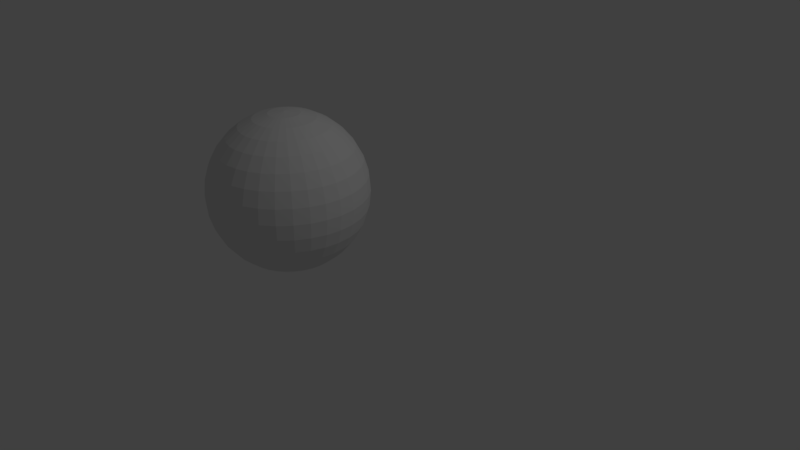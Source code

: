 # Source: sphereGreen.blend  (saved by Blender 2.78.0; exported with 4.5.12 LTS)
import bpy
from mathutils import Matrix  # noqa: F401  (used for matrix-valued properties, if any)

bpy.ops.wm.read_factory_settings(use_empty=True)
scene = bpy.context.scene
scene.name = 'Scene'

# ---- collections
col_collection_1 = bpy.data.collections.new('Collection 1'); scene.collection.children.link(col_collection_1)

# ---- world
world_world = bpy.data.worlds.new('World'); scene.world = world_world
world_world.color = (0.05088, 0.05088, 0.05088)
world_world.use_sun_shadow = False
world_world.sun_shadow_jitter_overblur = 0.0
world_world.cycles.sampling_method = 'MANUAL'

# ---- cameras
cam_camera = bpy.data.cameras.new('Camera')
cam_camera.clip_end = 100.0
cam_camera.lens = 35.0
cam_camera.sensor_width = 32.0
cam_camera.sensor_height = 18.0
cam_camera.ortho_scale = 7.314
cam_camera.dof.focus_distance = 0.0
cam_camera.dof.aperture_fstop = 128.0

# ---- lights
light_lamp = bpy.data.lights.new('Lamp', 'POINT')
light_lamp.transmission_factor = 0.0
light_lamp.cutoff_distance = 30.0
light_lamp.energy = 100.0
light_lamp.shadow_buffer_clip_start = 1.001
light_lamp.shadow_soft_size = 0.1
light_lamp.shadow_maximum_resolution = 0.006
light_lamp.use_absolute_resolution = True

# ---- meshes
me_sphere = bpy.data.meshes.new('Sphere')
me_sphere.from_pydata([(0.03806, 0.1913, 0.9808), (0.07466, 0.3753, 0.9239), (0.1084, 0.5449, 0.8315), (0.1379, 0.6935, 0.7071), (0.1622, 0.8155, 0.5556), (0.1802, 0.9061, 0.3827), (0.1913, 0.9619, 0.1951), (0.1951, 0.9808, 7.55e-08), (0.1913, 0.9619, -0.1951), (0.1802, 0.9061, -0.3827), (0.1622, 0.8155, -0.5556), (0.1379, 0.6935, -0.7071), (0.1084, 0.5449, -0.8315), (0.07466, 0.3753, -0.9239), (0.03806, 0.1913, -0.9808), (0.07466, 0.1802, 0.9808), (0.1464, 0.3536, 0.9239), (0.2126, 0.5133, 0.8315), (0.2706, 0.6533, 0.7071), (0.3182, 0.7682, 0.5556), (0.3536, 0.8536, 0.3827), (0.3753, 0.9061, 0.1951), (0.3827, 0.9239, 7.55e-08), (0.3753, 0.9061, -0.1951), (0.3536, 0.8536, -0.3827), (0.3182, 0.7682, -0.5556), (0.2706, 0.6533, -0.7071), (0.2126, 0.5133, -0.8315), (0.1464, 0.3536, -0.9239), (0.07466, 0.1802, -0.9808), (0.1084, 0.1622, 0.9808), (0.2126, 0.3182, 0.9239), (0.3087, 0.4619, 0.8315), (0.3928, 0.5879, 0.7071), (0.4619, 0.6913, 0.5556), (0.5133, 0.7682, 0.3827), (0.5449, 0.8155, 0.1951), (0.5556, 0.8315, 7.55e-08), (0.5449, 0.8155, -0.1951), (0.5133, 0.7682, -0.3827), (0.4619, 0.6913, -0.5556), (0.3928, 0.5879, -0.7071), (0.3087, 0.4619, -0.8315), (0.2126, 0.3182, -0.9239), (0.1084, 0.1622, -0.9808), (0.1379, 0.1379, 0.9808), (0.2706, 0.2706, 0.9239), (0.3928, 0.3928, 0.8315), (0.5, 0.5, 0.7071), (0.5879, 0.5879, 0.5556), (0.6533, 0.6533, 0.3827), (0.6935, 0.6935, 0.1951), (0.7071, 0.7071, 7.55e-08), (0.6935, 0.6935, -0.1951), (0.6533, 0.6533, -0.3827), (0.5879, 0.5879, -0.5556), (0.5, 0.5, -0.7071), (0.3928, 0.3928, -0.8315), (0.2706, 0.2706, -0.9239), (0.1379, 0.1379, -0.9808), (0.1622, 0.1084, 0.9808), (0.3182, 0.2126, 0.9239), (0.4619, 0.3087, 0.8315), (0.5879, 0.3928, 0.7071), (0.6913, 0.4619, 0.5556), (0.7682, 0.5133, 0.3827), (0.8155, 0.5449, 0.1951), (0.8315, 0.5556, 7.55e-08), (0.8155, 0.5449, -0.1951), (0.7682, 0.5133, -0.3827), (0.6913, 0.4619, -0.5556), (0.5879, 0.3928, -0.7071), (0.4619, 0.3087, -0.8315), (0.3182, 0.2126, -0.9239), (0.1622, 0.1084, -0.9808), (0.0, -3.258e-07, -1.0), (0.1802, 0.07466, 0.9808), (0.3536, 0.1464, 0.9239), (0.5133, 0.2126, 0.8315), (0.6533, 0.2706, 0.7071), (0.7682, 0.3182, 0.5556), (0.8536, 0.3536, 0.3827), (0.9061, 0.3753, 0.1951), (0.9239, 0.3827, 7.55e-08), (0.9061, 0.3753, -0.1951), (0.8536, 0.3536, -0.3827), (0.7682, 0.3182, -0.5556), (0.6533, 0.2706, -0.7071), (0.5133, 0.2126, -0.8315), (0.3536, 0.1464, -0.9239), (0.1802, 0.07466, -0.9808), (0.1913, 0.03806, 0.9808), (0.3753, 0.07466, 0.9239), (0.5449, 0.1084, 0.8315), (0.6935, 0.1379, 0.7071), (0.8155, 0.1622, 0.5556), (0.9061, 0.1802, 0.3827), (0.9619, 0.1913, 0.1951), (0.9808, 0.1951, 7.55e-08), (0.9619, 0.1913, -0.1951), (0.9061, 0.1802, -0.3827), (0.8155, 0.1622, -0.5556), (0.6935, 0.1379, -0.7071), (0.5449, 0.1084, -0.8315), (0.3753, 0.07466, -0.9239), (0.1913, 0.03806, -0.9808), (0.1951, -3.266e-07, 0.9808), (0.3827, -3.192e-07, 0.9239), (0.5556, -3.117e-07, 0.8315), (0.7071, -3.192e-07, 0.7071), (0.8315, -3.341e-07, 0.5556), (0.9239, -2.745e-07, 0.3827), (0.9808, -3.937e-07, 0.1951), (1.0, -3.788e-07, 7.55e-08), (0.9808, -3.937e-07, -0.1951), (0.9239, -2.298e-07, -0.3827), (0.8315, -3.341e-07, -0.5556), (0.7071, -3.192e-07, -0.7071), (0.5556, -3.415e-07, -0.8315), (0.3827, -3.043e-07, -0.9239), (0.1951, -3.08e-07, -0.9808), (0.1913, -0.03806, 0.9808), (0.3753, -0.07466, 0.9239), (0.5449, -0.1084, 0.8315), (0.6935, -0.138, 0.7071), (0.8155, -0.1622, 0.5556), (0.9061, -0.1802, 0.3827), (0.9619, -0.1913, 0.1951), (0.9808, -0.1951, 7.55e-08), (0.9619, -0.1913, -0.1951), (0.9061, -0.1802, -0.3827), (0.8155, -0.1622, -0.5556), (0.6935, -0.138, -0.7071), (0.5449, -0.1084, -0.8315), (0.3753, -0.07466, -0.9239), (0.1913, -0.03806, -0.9808), (0.1802, -0.07466, 0.9808), (0.3536, -0.1464, 0.9239), (0.5133, -0.2126, 0.8315), (0.6533, -0.2706, 0.7071), (0.7682, -0.3182, 0.5556), (0.8536, -0.3536, 0.3827), (0.9061, -0.3753, 0.1951), (0.9239, -0.3827, 7.55e-08), (0.9061, -0.3753, -0.1951), (0.8536, -0.3536, -0.3827), (0.7682, -0.3182, -0.5556), (0.6533, -0.2706, -0.7071), (0.5133, -0.2126, -0.8315), (0.3536, -0.1464, -0.9239), (0.1802, -0.07466, -0.9808), (0.1622, -0.1084, 0.9808), (0.3182, -0.2126, 0.9239), (0.4619, -0.3087, 0.8315), (0.5879, -0.3928, 0.7071), (0.6913, -0.4619, 0.5556), (0.7682, -0.5133, 0.3827), (0.8155, -0.5449, 0.1951), (0.8315, -0.5556, 7.55e-08), (0.8155, -0.5449, -0.1951), (0.7682, -0.5133, -0.3827), (0.6913, -0.4619, -0.5556), (0.5879, -0.3928, -0.7071), (0.4619, -0.3087, -0.8315), (0.3182, -0.2126, -0.9239), (0.1622, -0.1084, -0.9808), (0.1379, -0.138, 0.9808), (0.2706, -0.2706, 0.9239), (0.3928, -0.3928, 0.8315), (0.5, -0.5, 0.7071), (0.5879, -0.5879, 0.5556), (0.6533, -0.6533, 0.3827), (0.6935, -0.6935, 0.1951), (0.7071, -0.7071, 7.55e-08), (0.6935, -0.6935, -0.1951), (0.6533, -0.6533, -0.3827), (0.5879, -0.5879, -0.5556), (0.5, -0.5, -0.7071), (0.3928, -0.3928, -0.8315), (0.2706, -0.2706, -0.9239), (0.1379, -0.138, -0.9808), (0.1084, -0.1622, 0.9808), (0.2126, -0.3182, 0.9239), (0.3087, -0.4619, 0.8315), (0.3928, -0.5879, 0.7071), (0.4619, -0.6913, 0.5556), (0.5133, -0.7682, 0.3827), (0.5449, -0.8155, 0.1951), (0.5556, -0.8315, 7.55e-08), (0.5449, -0.8155, -0.1951), (0.5133, -0.7682, -0.3827), (0.4619, -0.6913, -0.5556), (0.3928, -0.5879, -0.7071), (0.3087, -0.4619, -0.8315), (0.2126, -0.3182, -0.9239), (0.1084, -0.1622, -0.9808), (0.07466, -0.1802, 0.9808), (0.1464, -0.3536, 0.9239), (0.2126, -0.5133, 0.8315), (0.2706, -0.6533, 0.7071), (0.3182, -0.7682, 0.5556), (0.3536, -0.8536, 0.3827), (0.3753, -0.9061, 0.1951), (0.3827, -0.9239, 7.55e-08), (0.3753, -0.9061, -0.1951), (0.3536, -0.8536, -0.3827), (0.3182, -0.7682, -0.5556), (0.2706, -0.6533, -0.7071), (0.2126, -0.5133, -0.8315), (0.1464, -0.3536, -0.9239), (0.07466, -0.1802, -0.9808), (0.03806, -0.1913, 0.9808), (0.07466, -0.3753, 0.9239), (0.1084, -0.5449, 0.8315), (0.1379, -0.6935, 0.7071), (0.1622, -0.8155, 0.5556), (0.1802, -0.9061, 0.3827), (0.1913, -0.9619, 0.1951), (0.1951, -0.9808, 7.55e-08), (0.1913, -0.9619, -0.1951), (0.1802, -0.9061, -0.3827), (0.1622, -0.8155, -0.5556), (0.1379, -0.6935, -0.7071), (0.1084, -0.5449, -0.8315), (0.07466, -0.3753, -0.9239), (0.03806, -0.1913, -0.9808), (-7.212e-09, -0.1951, 0.9808), (4.122e-08, -0.3827, 0.9239), (2.632e-08, -0.5556, 0.8315), (-2.584e-08, -0.7071, 0.7071), (-8.544e-08, -0.8315, 0.5556), (6.357e-08, -0.9239, 0.3827), (-8.544e-08, -0.9808, 0.1951), (-1.003e-07, -1.0, 7.55e-08), (-8.544e-08, -0.9808, -0.1951), (6.357e-08, -0.9239, -0.3827), (-8.544e-08, -0.8315, -0.5556), (-2.584e-08, -0.7071, -0.7071), (-1.094e-08, -0.5556, -0.8315), (3.964e-09, -0.3827, -0.9239), (3.964e-09, -0.1951, -0.9808), (-0.03806, -0.1913, 0.9808), (-0.07466, -0.3753, 0.9239), (-0.1084, -0.5449, 0.8315), (-0.1379, -0.6935, 0.7071), (-0.1622, -0.8155, 0.5556), (-0.1802, -0.9061, 0.3827), (-0.1913, -0.9619, 0.1951), (-0.1951, -0.9808, 7.55e-08), (-0.1913, -0.9619, -0.1951), (-0.1802, -0.9061, -0.3827), (-0.1622, -0.8155, -0.5556), (-0.1379, -0.6935, -0.7071), (-0.1084, -0.5449, -0.8315), (-0.07466, -0.3753, -0.9239), (-0.03806, -0.1913, -0.9808), (-0.07466, -0.1802, 0.9808), (-0.1464, -0.3536, 0.9239), (-0.2126, -0.5133, 0.8315), (-0.2706, -0.6533, 0.7071), (-0.3182, -0.7682, 0.5556), (-0.3536, -0.8536, 0.3827), (-0.3753, -0.9061, 0.1951), (-0.3827, -0.9239, 7.55e-08), (-0.3753, -0.9061, -0.1951), (-0.3536, -0.8536, -0.3827), (-0.3182, -0.7682, -0.5556), (-0.2706, -0.6533, -0.7071), (-0.2126, -0.5133, -0.8315), (-0.1464, -0.3536, -0.9239), (-0.07466, -0.1802, -0.9808), (-1.81e-07, -5.968e-07, 1.0), (-0.1084, -0.1622, 0.9808), (-0.2126, -0.3182, 0.9239), (-0.3087, -0.4619, 0.8315), (-0.3928, -0.5879, 0.7071), (-0.4619, -0.6913, 0.5556), (-0.5133, -0.7682, 0.3827), (-0.5449, -0.8155, 0.1951), (-0.5556, -0.8315, 7.55e-08), (-0.5449, -0.8155, -0.1951), (-0.5133, -0.7682, -0.3827), (-0.4619, -0.6913, -0.5556), (-0.3928, -0.5879, -0.7071), (-0.3087, -0.4619, -0.8315), (-0.2126, -0.3182, -0.9239), (-0.1084, -0.1622, -0.9808), (-0.1379, -0.138, 0.9808), (-0.2706, -0.2706, 0.9239), (-0.3928, -0.3928, 0.8315), (-0.5, -0.5, 0.7071), (-0.5879, -0.5879, 0.5556), (-0.6533, -0.6533, 0.3827), (-0.6935, -0.6935, 0.1951), (-0.7071, -0.7071, 7.55e-08), (-0.6935, -0.6935, -0.1951), (-0.6533, -0.6533, -0.3827), (-0.5879, -0.5879, -0.5556), (-0.5, -0.5, -0.7071), (-0.3928, -0.3928, -0.8315), (-0.2706, -0.2706, -0.9239), (-0.1379, -0.1379, -0.9808), (-0.1622, -0.1084, 0.9808), (-0.3182, -0.2126, 0.9239), (-0.4619, -0.3087, 0.8315), (-0.5879, -0.3928, 0.7071), (-0.6913, -0.4619, 0.5556), (-0.7682, -0.5133, 0.3827), (-0.8155, -0.5449, 0.1951), (-0.8315, -0.5556, 7.55e-08), (-0.8155, -0.5449, -0.1951), (-0.7682, -0.5133, -0.3827), (-0.6913, -0.4619, -0.5556), (-0.5879, -0.3928, -0.7071), (-0.4619, -0.3087, -0.8315), (-0.3182, -0.2126, -0.9239), (-0.1622, -0.1084, -0.9808), (-0.1802, -0.07466, 0.9808), (-0.3536, -0.1464, 0.9239), (-0.5133, -0.2126, 0.8315), (-0.6533, -0.2706, 0.7071), (-0.7682, -0.3182, 0.5556), (-0.8536, -0.3536, 0.3827), (-0.9061, -0.3753, 0.1951), (-0.9239, -0.3827, 7.55e-08), (-0.9061, -0.3753, -0.1951), (-0.8536, -0.3536, -0.3827), (-0.7682, -0.3182, -0.5556), (-0.6533, -0.2706, -0.7071), (-0.5133, -0.2126, -0.8315), (-0.3536, -0.1464, -0.9239), (-0.1802, -0.07466, -0.9808), (-0.1913, -0.03806, 0.9808), (-0.3753, -0.07466, 0.9239), (-0.5449, -0.1084, 0.8315), (-0.6935, -0.1379, 0.7071), (-0.8155, -0.1622, 0.5556), (-0.9061, -0.1802, 0.3827), (-0.9619, -0.1913, 0.1951), (-0.9808, -0.1951, 7.55e-08), (-0.9619, -0.1913, -0.1951), (-0.9061, -0.1802, -0.3827), (-0.8155, -0.1622, -0.5556), (-0.6935, -0.1379, -0.7071), (-0.5449, -0.1084, -0.8315), (-0.3753, -0.07466, -0.9239), (-0.1913, -0.03806, -0.9808), (-0.1951, -3.117e-07, 0.9808), (-0.3827, -2.819e-07, 0.9239), (-0.5556, -2.819e-07, 0.8315), (-0.7071, -1.851e-07, 0.7071), (-0.8315, -1.404e-07, 0.5556), (-0.9239, -3.192e-07, 0.3827), (-0.9808, -9.567e-08, 0.1951), (-1.0, -1.404e-07, 7.55e-08), (-0.9808, -9.567e-08, -0.1951), (-0.9239, -3.192e-07, -0.3827), (-0.8315, -1.404e-07, -0.5556), (-0.7071, -1.851e-07, -0.7071), (-0.5556, -2.596e-07, -0.8315), (-0.3827, -2.521e-07, -0.9239), (-0.1951, -3.155e-07, -0.9808), (-0.1913, 0.03806, 0.9808), (-0.3753, 0.07466, 0.9239), (-0.5449, 0.1084, 0.8315), (-0.6935, 0.1379, 0.7071), (-0.8155, 0.1622, 0.5556), (-0.9061, 0.1802, 0.3827), (-0.9619, 0.1913, 0.1951), (-0.9808, 0.1951, 7.55e-08), (-0.9619, 0.1913, -0.1951), (-0.9061, 0.1802, -0.3827), (-0.8155, 0.1622, -0.5556), (-0.6935, 0.1379, -0.7071), (-0.5449, 0.1084, -0.8315), (-0.3753, 0.07466, -0.9239), (-0.1913, 0.03806, -0.9808), (-0.1802, 0.07466, 0.9808), (-0.3536, 0.1464, 0.9239), (-0.5133, 0.2126, 0.8315), (-0.6533, 0.2706, 0.7071), (-0.7682, 0.3182, 0.5556), (-0.8536, 0.3536, 0.3827), (-0.9061, 0.3753, 0.1951), (-0.9239, 0.3827, 7.55e-08), (-0.9061, 0.3753, -0.1951), (-0.8536, 0.3536, -0.3827), (-0.7682, 0.3182, -0.5556), (-0.6533, 0.2706, -0.7071), (-0.5133, 0.2126, -0.8315), (-0.3536, 0.1464, -0.9239), (-0.1802, 0.07466, -0.9808), (-0.1622, 0.1084, 0.9808), (-0.3182, 0.2126, 0.9239), (-0.4619, 0.3087, 0.8315), (-0.5879, 0.3928, 0.7071), (-0.6913, 0.4619, 0.5556), (-0.7682, 0.5133, 0.3827), (-0.8155, 0.5449, 0.1951), (-0.8315, 0.5556, 7.55e-08), (-0.8155, 0.5449, -0.1951), (-0.7682, 0.5133, -0.3827), (-0.6913, 0.4619, -0.5556), (-0.5879, 0.3928, -0.7071), (-0.4619, 0.3087, -0.8315), (-0.3182, 0.2126, -0.9239), (-0.1622, 0.1084, -0.9808), (-0.1379, 0.1379, 0.9808), (-0.2706, 0.2706, 0.9239), (-0.3928, 0.3928, 0.8315), (-0.5, 0.5, 0.7071), (-0.5879, 0.5879, 0.5556), (-0.6533, 0.6533, 0.3827), (-0.6935, 0.6935, 0.1951), (-0.7071, 0.7071, 7.55e-08), (-0.6935, 0.6935, -0.1951), (-0.6533, 0.6533, -0.3827), (-0.5879, 0.5879, -0.5556), (-0.5, 0.5, -0.7071), (-0.3928, 0.3928, -0.8315), (-0.2706, 0.2706, -0.9239), (-0.1379, 0.1379, -0.9808), (-0.1084, 0.1622, 0.9808), (-0.2126, 0.3182, 0.9239), (-0.3087, 0.4619, 0.8315), (-0.3928, 0.5879, 0.7071), (-0.4619, 0.6913, 0.5556), (-0.5133, 0.7682, 0.3827), (-0.5449, 0.8155, 0.1951), (-0.5556, 0.8315, 7.55e-08), (-0.5449, 0.8155, -0.1951), (-0.5133, 0.7682, -0.3827), (-0.4619, 0.6913, -0.5556), (-0.3928, 0.5879, -0.7071), (-0.3087, 0.4619, -0.8315), (-0.2126, 0.3182, -0.9239), (-0.1084, 0.1622, -0.9808), (-0.07466, 0.1802, 0.9808), (-0.1464, 0.3536, 0.9239), (-0.2126, 0.5133, 0.8315), (-0.2706, 0.6533, 0.7071), (-0.3182, 0.7682, 0.5556), (-0.3536, 0.8536, 0.3827), (-0.3753, 0.9061, 0.1951), (-0.3827, 0.9239, 7.55e-08), (-0.3753, 0.9061, -0.1951), (-0.3536, 0.8536, -0.3827), (-0.3182, 0.7682, -0.5556), (-0.2706, 0.6533, -0.7071), (-0.2126, 0.5133, -0.8315), (-0.1464, 0.3536, -0.9239), (-0.07466, 0.1802, -0.9808), (-0.03806, 0.1913, 0.9808), (-0.07466, 0.3753, 0.9239), (-0.1084, 0.5449, 0.8315), (-0.1379, 0.6935, 0.7071), (-0.1622, 0.8155, 0.5556), (-0.1802, 0.9061, 0.3827), (-0.1913, 0.9619, 0.1951), (-0.1951, 0.9808, 7.55e-08), (-0.1913, 0.9619, -0.1951), (-0.1802, 0.9061, -0.3827), (-0.1622, 0.8155, -0.5556), (-0.1379, 0.6935, -0.7071), (-0.1084, 0.5449, -0.8315), (-0.07466, 0.3753, -0.9239), (-0.03806, 0.1913, -0.9808), (3.749e-08, 0.1951, 0.9808), (7.847e-08, 0.3827, 0.9239), (1.083e-07, 0.5556, 0.8315), (1.53e-07, 0.7071, 0.7071), (2.722e-07, 0.8315, 0.5556), (6.357e-08, 0.9239, 0.3827), (2.573e-07, 0.9808, 0.1951), (2.722e-07, 1.0, 7.55e-08), (2.573e-07, 0.9808, -0.1951), (6.357e-08, 0.9239, -0.3827), (2.722e-07, 0.8315, -0.5556), (1.53e-07, 0.7071, -0.7071), (1.232e-07, 0.5556, -0.8315), (7.847e-08, 0.3827, -0.9239), (1.514e-08, 0.1951, -0.9808)], [], [(471, 470, 3, 4), (479, 478, 11, 12), (472, 471, 4, 5), (480, 479, 12, 13), (473, 472, 5, 6), (481, 480, 13, 14), (474, 473, 6, 7), (467, 271, 0), (75, 481, 14), (475, 474, 7, 8), (468, 467, 0, 1), (476, 475, 8, 9), (469, 468, 1, 2), (477, 476, 9, 10), (470, 469, 2, 3), (478, 477, 10, 11), (10, 9, 24, 25), (3, 2, 17, 18), (11, 10, 25, 26), (4, 3, 18, 19), (12, 11, 26, 27), (5, 4, 19, 20), (13, 12, 27, 28), (6, 5, 20, 21), (14, 13, 28, 29), (7, 6, 21, 22), (0, 271, 15), (75, 14, 29), (8, 7, 22, 23), (1, 0, 15, 16), (9, 8, 23, 24), (2, 1, 16, 17), (29, 28, 43, 44), (22, 21, 36, 37), (15, 271, 30), (75, 29, 44), (23, 22, 37, 38), (16, 15, 30, 31), (24, 23, 38, 39), (17, 16, 31, 32), (25, 24, 39, 40), (18, 17, 32, 33), (26, 25, 40, 41), (19, 18, 33, 34), (27, 26, 41, 42), (20, 19, 34, 35), (28, 27, 42, 43), (21, 20, 35, 36), (41, 40, 55, 56), (34, 33, 48, 49), (42, 41, 56, 57), (35, 34, 49, 50), (43, 42, 57, 58), (36, 35, 50, 51), (44, 43, 58, 59), (37, 36, 51, 52), (30, 271, 45), (75, 44, 59), (38, 37, 52, 53), (31, 30, 45, 46), (39, 38, 53, 54), (32, 31, 46, 47), (40, 39, 54, 55), (33, 32, 47, 48), (45, 271, 60), (75, 59, 74), (53, 52, 67, 68), (46, 45, 60, 61), (54, 53, 68, 69), (47, 46, 61, 62), (55, 54, 69, 70), (48, 47, 62, 63), (56, 55, 70, 71), (49, 48, 63, 64), (57, 56, 71, 72), (50, 49, 64, 65), (58, 57, 72, 73), (51, 50, 65, 66), (59, 58, 73, 74), (52, 51, 66, 67), (64, 63, 79, 80), (72, 71, 87, 88), (65, 64, 80, 81), (73, 72, 88, 89), (66, 65, 81, 82), (74, 73, 89, 90), (67, 66, 82, 83), (60, 271, 76), (75, 74, 90), (68, 67, 83, 84), (61, 60, 76, 77), (69, 68, 84, 85), (62, 61, 77, 78), (70, 69, 85, 86), (63, 62, 78, 79), (71, 70, 86, 87), (84, 83, 98, 99), (77, 76, 91, 92), (85, 84, 99, 100), (78, 77, 92, 93), (86, 85, 100, 101), (79, 78, 93, 94), (87, 86, 101, 102), (80, 79, 94, 95), (88, 87, 102, 103), (81, 80, 95, 96), (89, 88, 103, 104), (82, 81, 96, 97), (90, 89, 104, 105), (83, 82, 97, 98), (76, 271, 91), (75, 90, 105), (103, 102, 117, 118), (96, 95, 110, 111), (104, 103, 118, 119), (97, 96, 111, 112), (105, 104, 119, 120), (98, 97, 112, 113), (91, 271, 106), (75, 105, 120), (99, 98, 113, 114), (92, 91, 106, 107), (100, 99, 114, 115), (93, 92, 107, 108), (101, 100, 115, 116), (94, 93, 108, 109), (102, 101, 116, 117), (95, 94, 109, 110), (107, 106, 121, 122), (115, 114, 129, 130), (108, 107, 122, 123), (116, 115, 130, 131), (109, 108, 123, 124), (117, 116, 131, 132), (110, 109, 124, 125), (118, 117, 132, 133), (111, 110, 125, 126), (119, 118, 133, 134), (112, 111, 126, 127), (120, 119, 134, 135), (113, 112, 127, 128), (106, 271, 121), (75, 120, 135), (114, 113, 128, 129), (126, 125, 140, 141), (134, 133, 148, 149), (127, 126, 141, 142), (135, 134, 149, 150), (128, 127, 142, 143), (121, 271, 136), (75, 135, 150), (129, 128, 143, 144), (122, 121, 136, 137), (130, 129, 144, 145), (123, 122, 137, 138), (131, 130, 145, 146), (124, 123, 138, 139), (132, 131, 146, 147), (125, 124, 139, 140), (133, 132, 147, 148), (145, 144, 159, 160), (138, 137, 152, 153), (146, 145, 160, 161), (139, 138, 153, 154), (147, 146, 161, 162), (140, 139, 154, 155), (148, 147, 162, 163), (141, 140, 155, 156), (149, 148, 163, 164), (142, 141, 156, 157), (150, 149, 164, 165), (143, 142, 157, 158), (136, 271, 151), (75, 150, 165), (144, 143, 158, 159), (137, 136, 151, 152), (164, 163, 178, 179), (157, 156, 171, 172), (165, 164, 179, 180), (158, 157, 172, 173), (151, 271, 166), (75, 165, 180), (159, 158, 173, 174), (152, 151, 166, 167), (160, 159, 174, 175), (153, 152, 167, 168), (161, 160, 175, 176), (154, 153, 168, 169), (162, 161, 176, 177), (155, 154, 169, 170), (163, 162, 177, 178), (156, 155, 170, 171), (176, 175, 190, 191), (169, 168, 183, 184), (177, 176, 191, 192), (170, 169, 184, 185), (178, 177, 192, 193), (171, 170, 185, 186), (179, 178, 193, 194), (172, 171, 186, 187), (180, 179, 194, 195), (173, 172, 187, 188), (166, 271, 181), (75, 180, 195), (174, 173, 188, 189), (167, 166, 181, 182), (175, 174, 189, 190), (168, 167, 182, 183), (195, 194, 209, 210), (188, 187, 202, 203), (181, 271, 196), (75, 195, 210), (189, 188, 203, 204), (182, 181, 196, 197), (190, 189, 204, 205), (183, 182, 197, 198), (191, 190, 205, 206), (184, 183, 198, 199), (192, 191, 206, 207), (185, 184, 199, 200), (193, 192, 207, 208), (186, 185, 200, 201), (194, 193, 208, 209), (187, 186, 201, 202), (199, 198, 213, 214), (207, 206, 221, 222), (200, 199, 214, 215), (208, 207, 222, 223), (201, 200, 215, 216), (209, 208, 223, 224), (202, 201, 216, 217), (210, 209, 224, 225), (203, 202, 217, 218), (196, 271, 211), (75, 210, 225), (204, 203, 218, 219), (197, 196, 211, 212), (205, 204, 219, 220), (198, 197, 212, 213), (206, 205, 220, 221), (218, 217, 232, 233), (211, 271, 226), (75, 225, 240), (219, 218, 233, 234), (212, 211, 226, 227), (220, 219, 234, 235), (213, 212, 227, 228), (221, 220, 235, 236), (214, 213, 228, 229), (222, 221, 236, 237), (215, 214, 229, 230), (223, 222, 237, 238), (216, 215, 230, 231), (224, 223, 238, 239), (217, 216, 231, 232), (225, 224, 239, 240), (237, 236, 251, 252), (230, 229, 244, 245), (238, 237, 252, 253), (231, 230, 245, 246), (239, 238, 253, 254), (232, 231, 246, 247), (240, 239, 254, 255), (233, 232, 247, 248), (226, 271, 241), (75, 240, 255), (234, 233, 248, 249), (227, 226, 241, 242), (235, 234, 249, 250), (228, 227, 242, 243), (236, 235, 250, 251), (229, 228, 243, 244), (241, 271, 256), (75, 255, 270), (249, 248, 263, 264), (242, 241, 256, 257), (250, 249, 264, 265), (243, 242, 257, 258), (251, 250, 265, 266), (244, 243, 258, 259), (252, 251, 266, 267), (245, 244, 259, 260), (253, 252, 267, 268), (246, 245, 260, 261), (254, 253, 268, 269), (247, 246, 261, 262), (255, 254, 269, 270), (248, 247, 262, 263), (260, 259, 275, 276), (268, 267, 283, 284), (261, 260, 276, 277), (269, 268, 284, 285), (262, 261, 277, 278), (270, 269, 285, 286), (263, 262, 278, 279), (256, 271, 272), (75, 270, 286), (264, 263, 279, 280), (257, 256, 272, 273), (265, 264, 280, 281), (258, 257, 273, 274), (266, 265, 281, 282), (259, 258, 274, 275), (267, 266, 282, 283), (280, 279, 294, 295), (273, 272, 287, 288), (281, 280, 295, 296), (274, 273, 288, 289), (282, 281, 296, 297), (275, 274, 289, 290), (283, 282, 297, 298), (276, 275, 290, 291), (284, 283, 298, 299), (277, 276, 291, 292), (285, 284, 299, 300), (278, 277, 292, 293), (286, 285, 300, 301), (279, 278, 293, 294), (272, 271, 287), (75, 286, 301), (299, 298, 313, 314), (292, 291, 306, 307), (300, 299, 314, 315), (293, 292, 307, 308), (301, 300, 315, 316), (294, 293, 308, 309), (287, 271, 302), (75, 301, 316), (295, 294, 309, 310), (288, 287, 302, 303), (296, 295, 310, 311), (289, 288, 303, 304), (297, 296, 311, 312), (290, 289, 304, 305), (298, 297, 312, 313), (291, 290, 305, 306), (311, 310, 325, 326), (304, 303, 318, 319), (312, 311, 326, 327), (305, 304, 319, 320), (313, 312, 327, 328), (306, 305, 320, 321), (314, 313, 328, 329), (307, 306, 321, 322), (315, 314, 329, 330), (308, 307, 322, 323), (316, 315, 330, 331), (309, 308, 323, 324), (302, 271, 317), (75, 316, 331), (310, 309, 324, 325), (303, 302, 317, 318), (330, 329, 344, 345), (323, 322, 337, 338), (331, 330, 345, 346), (324, 323, 338, 339), (317, 271, 332), (75, 331, 346), (325, 324, 339, 340), (318, 317, 332, 333), (326, 325, 340, 341), (319, 318, 333, 334), (327, 326, 341, 342), (320, 319, 334, 335), (328, 327, 342, 343), (321, 320, 335, 336), (329, 328, 343, 344), (322, 321, 336, 337), (334, 333, 348, 349), (342, 341, 356, 357), (335, 334, 349, 350), (343, 342, 357, 358), (336, 335, 350, 351), (344, 343, 358, 359), (337, 336, 351, 352), (345, 344, 359, 360), (338, 337, 352, 353), (346, 345, 360, 361), (339, 338, 353, 354), (332, 271, 347), (75, 346, 361), (340, 339, 354, 355), (333, 332, 347, 348), (341, 340, 355, 356), (353, 352, 367, 368), (361, 360, 375, 376), (354, 353, 368, 369), (347, 271, 362), (75, 361, 376), (355, 354, 369, 370), (348, 347, 362, 363), (356, 355, 370, 371), (349, 348, 363, 364), (357, 356, 371, 372), (350, 349, 364, 365), (358, 357, 372, 373), (351, 350, 365, 366), (359, 358, 373, 374), (352, 351, 366, 367), (360, 359, 374, 375), (372, 371, 386, 387), (365, 364, 379, 380), (373, 372, 387, 388), (366, 365, 380, 381), (374, 373, 388, 389), (367, 366, 381, 382), (375, 374, 389, 390), (368, 367, 382, 383), (376, 375, 390, 391), (369, 368, 383, 384), (362, 271, 377), (75, 376, 391), (370, 369, 384, 385), (363, 362, 377, 378), (371, 370, 385, 386), (364, 363, 378, 379), (391, 390, 405, 406), (384, 383, 398, 399), (377, 271, 392), (75, 391, 406), (385, 384, 399, 400), (378, 377, 392, 393), (386, 385, 400, 401), (379, 378, 393, 394), (387, 386, 401, 402), (380, 379, 394, 395), (388, 387, 402, 403), (381, 380, 395, 396), (389, 388, 403, 404), (382, 381, 396, 397), (390, 389, 404, 405), (383, 382, 397, 398), (395, 394, 409, 410), (403, 402, 417, 418), (396, 395, 410, 411), (404, 403, 418, 419), (397, 396, 411, 412), (405, 404, 419, 420), (398, 397, 412, 413), (406, 405, 420, 421), (399, 398, 413, 414), (392, 271, 407), (75, 406, 421), (400, 399, 414, 415), (393, 392, 407, 408), (401, 400, 415, 416), (394, 393, 408, 409), (402, 401, 416, 417), (414, 413, 428, 429), (407, 271, 422), (75, 421, 436), (415, 414, 429, 430), (408, 407, 422, 423), (416, 415, 430, 431), (409, 408, 423, 424), (417, 416, 431, 432), (410, 409, 424, 425), (418, 417, 432, 433), (411, 410, 425, 426), (419, 418, 433, 434), (412, 411, 426, 427), (420, 419, 434, 435), (413, 412, 427, 428), (421, 420, 435, 436), (433, 432, 447, 448), (426, 425, 440, 441), (434, 433, 448, 449), (427, 426, 441, 442), (435, 434, 449, 450), (428, 427, 442, 443), (436, 435, 450, 451), (429, 428, 443, 444), (422, 271, 437), (75, 436, 451), (430, 429, 444, 445), (423, 422, 437, 438), (431, 430, 445, 446), (424, 423, 438, 439), (432, 431, 446, 447), (425, 424, 439, 440), (75, 451, 466), (445, 444, 459, 460), (438, 437, 452, 453), (446, 445, 460, 461), (439, 438, 453, 454), (447, 446, 461, 462), (440, 439, 454, 455), (448, 447, 462, 463), (441, 440, 455, 456), (449, 448, 463, 464), (442, 441, 456, 457), (450, 449, 464, 465), (443, 442, 457, 458), (451, 450, 465, 466), (444, 443, 458, 459), (437, 271, 452), (464, 463, 478, 479), (457, 456, 471, 472), (465, 464, 479, 480), (458, 457, 472, 473), (466, 465, 480, 481), (459, 458, 473, 474), (452, 271, 467), (75, 466, 481), (460, 459, 474, 475), (453, 452, 467, 468), (461, 460, 475, 476), (454, 453, 468, 469), (462, 461, 476, 477), (455, 454, 469, 470), (463, 462, 477, 478), (456, 455, 470, 471)])
_uv = me_sphere.uv_layers.new(name='UVMap')
_uv.uv.foreach_set('vector', [0.1279, 0.1201, 0.8838, 0.1201, 0.8838, 0.876, 0.1279, 0.876, 0.1279, 0.1201, 0.8838, 0.1201, 0.8838, 0.876, 0.1279, 0.876, 0.1279, 0.1201, 0.8838, 0.1201, 0.8838, 0.876, 0.1279, 0.876, 0.1279, 0.1201, 0.8838, 0.1201, 0.8838, 0.876, 0.1279, 0.876, 0.1279, 0.1201, 0.8838, 0.1201, 0.8838, 0.876, 0.1279, 0.876, 0.1279, 0.1201, 0.8838, 0.1201, 0.8838, 0.876, 0.1279, 0.876, 0.1279, 0.1201, 0.8838, 0.1201, 0.8838, 0.876, 0.1279, 0.876, 0.1279, 0.1201, 0.8838, 0.1201, 0.8838, 0.876, 0.1279, 0.1201, 0.8838, 0.1201, 0.8838, 0.876, 0.1279, 0.1201, 0.8838, 0.1201, 0.8838, 0.876, 0.1279, 0.876, 0.1279, 0.1201, 0.8838, 0.1201, 0.8838, 0.876, 0.1279, 0.876, 0.1279, 0.1201, 0.8838, 0.1201, 0.8838, 0.876, 0.1279, 0.876, 0.1279, 0.1201, 0.8838, 0.1201, 0.8838, 0.876, 0.1279, 0.876, 0.1279, 0.1201, 0.8838, 0.1201, 0.8838, 0.876, 0.1279, 0.876, 0.1279, 0.1201, 0.8838, 0.1201, 0.8838, 0.876, 0.1279, 0.876, 0.1279, 0.1201, 0.8838, 0.1201, 0.8838, 0.876, 0.1279, 0.876, 0.1279, 0.1201, 0.8838, 0.1201, 0.8838, 0.876, 0.1279, 0.876, 0.1279, 0.1201, 0.8838, 0.1201, 0.8838, 0.876, 0.1279, 0.876, 0.1279, 0.1201, 0.8838, 0.1201, 0.8838, 0.876, 0.1279, 0.876, 0.1279, 0.1201, 0.8838, 0.1201, 0.8838, 0.876, 0.1279, 0.876, 0.1279, 0.1201, 0.8838, 0.1201, 0.8838, 0.876, 0.1279, 0.876, 0.1279, 0.1201, 0.8838, 0.1201, 0.8838, 0.876, 0.1279, 0.876, 0.1279, 0.1201, 0.8838, 0.1201, 0.8838, 0.876, 0.1279, 0.876, 0.1279, 0.1201, 0.8838, 0.1201, 0.8838, 0.876, 0.1279, 0.876, 0.1279, 0.1201, 0.8838, 0.1201, 0.8838, 0.876, 0.1279, 0.876, 0.1279, 0.1201, 0.8838, 0.1201, 0.8838, 0.876, 0.1279, 0.876, 0.1279, 0.1201, 0.8838, 0.1201, 0.8838, 0.876, 0.1279, 0.1201, 0.8838, 0.1201, 0.8838, 0.876, 0.1279, 0.1201, 0.8838, 0.1201, 0.8838, 0.876, 0.1279, 0.876, 0.1279, 0.1201, 0.8838, 0.1201, 0.8838, 0.876, 0.1279, 0.876, 0.1279, 0.1201, 0.8838, 0.1201, 0.8838, 0.876, 0.1279, 0.876, 0.1279, 0.1201, 0.8838, 0.1201, 0.8838, 0.876, 0.1279, 0.876, 0.1279, 0.1201, 0.8838, 0.1201, 0.8838, 0.876, 0.1279, 0.876, 0.1279, 0.1201, 0.8838, 0.1201, 0.8838, 0.876, 0.1279, 0.876, 0.1279, 0.1201, 0.8838, 0.1201, 0.8838, 0.876, 0.1279, 0.1201, 0.8838, 0.1201, 0.8838, 0.876, 0.1279, 0.1201, 0.8838, 0.1201, 0.8838, 0.876, 0.1279, 0.876, 0.1279, 0.1201, 0.8838, 0.1201, 0.8838, 0.876, 0.1279, 0.876, 0.1279, 0.1201, 0.8838, 0.1201, 0.8838, 0.876, 0.1279, 0.876, 0.1279, 0.1201, 0.8838, 0.1201, 0.8838, 0.876, 0.1279, 0.876, 0.1279, 0.1201, 0.8838, 0.1201, 0.8838, 0.876, 0.1279, 0.876, 0.1279, 0.1201, 0.8838, 0.1201, 0.8838, 0.876, 0.1279, 0.876, 0.1279, 0.1201, 0.8838, 0.1201, 0.8838, 0.876, 0.1279, 0.876, 0.1279, 0.1201, 0.8838, 0.1201, 0.8838, 0.876, 0.1279, 0.876, 0.1279, 0.1201, 0.8838, 0.1201, 0.8838, 0.876, 0.1279, 0.876, 0.1279, 0.1201, 0.8838, 0.1201, 0.8838, 0.876, 0.1279, 0.876, 0.1279, 0.1201, 0.8838, 0.1201, 0.8838, 0.876, 0.1279, 0.876, 0.1279, 0.1201, 0.8838, 0.1201, 0.8838, 0.876, 0.1279, 0.876, 0.1279, 0.1201, 0.8838, 0.1201, 0.8838, 0.876, 0.1279, 0.876, 0.1279, 0.1201, 0.8838, 0.1201, 0.8838, 0.876, 0.1279, 0.876, 0.1279, 0.1201, 0.8838, 0.1201, 0.8838, 0.876, 0.1279, 0.876, 0.1279, 0.1201, 0.8838, 0.1201, 0.8838, 0.876, 0.1279, 0.876, 0.1279, 0.1201, 0.8838, 0.1201, 0.8838, 0.876, 0.1279, 0.876, 0.1279, 0.1201, 0.8838, 0.1201, 0.8838, 0.876, 0.1279, 0.876, 0.1279, 0.1201, 0.8838, 0.1201, 0.8838, 0.876, 0.1279, 0.876, 0.1279, 0.1201, 0.8838, 0.1201, 0.8838, 0.876, 0.1279, 0.876, 0.1279, 0.1201, 0.8838, 0.1201, 0.8838, 0.876, 0.1279, 0.1201, 0.8838, 0.1201, 0.8838, 0.876, 0.1279, 0.1201, 0.8838, 0.1201, 0.8838, 0.876, 0.1279, 0.876, 0.1279, 0.1201, 0.8838, 0.1201, 0.8838, 0.876, 0.1279, 0.876, 0.1279, 0.1201, 0.8838, 0.1201, 0.8838, 0.876, 0.1279, 0.876, 0.1279, 0.1201, 0.8838, 0.1201, 0.8838, 0.876, 0.1279, 0.876, 0.1279, 0.1201, 0.8838, 0.1201, 0.8838, 0.876, 0.1279, 0.876, 0.1279, 0.1201, 0.8838, 0.1201, 0.8838, 0.876, 0.1279, 0.876, 0.1279, 0.1201, 0.8838, 0.1201, 0.8838, 0.876, 0.1279, 0.1201, 0.8838, 0.1201, 0.8838, 0.876, 0.1279, 0.1201, 0.8838, 0.1201, 0.8838, 0.876, 0.1279, 0.876, 0.1279, 0.1201, 0.8838, 0.1201, 0.8838, 0.876, 0.1279, 0.876, 0.1279, 0.1201, 0.8838, 0.1201, 0.8838, 0.876, 0.1279, 0.876, 0.1279, 0.1201, 0.8838, 0.1201, 0.8838, 0.876, 0.1279, 0.876, 0.1279, 0.1201, 0.8838, 0.1201, 0.8838, 0.876, 0.1279, 0.876, 0.1279, 0.1201, 0.8838, 0.1201, 0.8838, 0.876, 0.1279, 0.876, 0.1279, 0.1201, 0.8838, 0.1201, 0.8838, 0.876, 0.1279, 0.876, 0.1279, 0.1201, 0.8838, 0.1201, 0.8838, 0.876, 0.1279, 0.876, 0.1279, 0.1201, 0.8838, 0.1201, 0.8838, 0.876, 0.1279, 0.876, 0.1279, 0.1201, 0.8838, 0.1201, 0.8838, 0.876, 0.1279, 0.876, 0.1279, 0.1201, 0.8838, 0.1201, 0.8838, 0.876, 0.1279, 0.876, 0.1279, 0.1201, 0.8838, 0.1201, 0.8838, 0.876, 0.1279, 0.876, 0.1279, 0.1201, 0.8838, 0.1201, 0.8838, 0.876, 0.1279, 0.876, 0.1279, 0.1201, 0.8838, 0.1201, 0.8838, 0.876, 0.1279, 0.876, 0.1279, 0.1201, 0.8838, 0.1201, 0.8838, 0.876, 0.1279, 0.876, 0.1279, 0.1201, 0.8838, 0.1201, 0.8838, 0.876, 0.1279, 0.876, 0.1279, 0.1201, 0.8838, 0.1201, 0.8838, 0.876, 0.1279, 0.876, 0.1279, 0.1201, 0.8838, 0.1201, 0.8838, 0.876, 0.1279, 0.876, 0.1279, 0.1201, 0.8838, 0.1201, 0.8838, 0.876, 0.1279, 0.876, 0.1279, 0.1201, 0.8838, 0.1201, 0.8838, 0.876, 0.1279, 0.876, 0.1279, 0.1201, 0.8838, 0.1201, 0.8838, 0.876, 0.1279, 0.876, 0.1279, 0.1201, 0.8838, 0.1201, 0.8838, 0.876, 0.1279, 0.1201, 0.8838, 0.1201, 0.8838, 0.876, 0.1279, 0.1201, 0.8838, 0.1201, 0.8838, 0.876, 0.1279, 0.876, 0.1279, 0.1201, 0.8838, 0.1201, 0.8838, 0.876, 0.1279, 0.876, 0.1279, 0.1201, 0.8838, 0.1201, 0.8838, 0.876, 0.1279, 0.876, 0.1279, 0.1201, 0.8838, 0.1201, 0.8838, 0.876, 0.1279, 0.876, 0.1279, 0.1201, 0.8838, 0.1201, 0.8838, 0.876, 0.1279, 0.876, 0.1279, 0.1201, 0.8838, 0.1201, 0.8838, 0.876, 0.1279, 0.876, 0.1279, 0.1201, 0.8838, 0.1201, 0.8838, 0.876, 0.1279, 0.876, 0.1279, 0.1201, 0.8838, 0.1201, 0.8838, 0.876, 0.1279, 0.876, 0.1279, 0.1201, 0.8838, 0.1201, 0.8838, 0.876, 0.1279, 0.876, 0.1279, 0.1201, 0.8838, 0.1201, 0.8838, 0.876, 0.1279, 0.876, 0.1279, 0.1201, 0.8838, 0.1201, 0.8838, 0.876, 0.1279, 0.876, 0.1279, 0.1201, 0.8838, 0.1201, 0.8838, 0.876, 0.1279, 0.876, 0.1279, 0.1201, 0.8838, 0.1201, 0.8838, 0.876, 0.1279, 0.876, 0.1279, 0.1201, 0.8838, 0.1201, 0.8838, 0.876, 0.1279, 0.876, 0.1279, 0.1201, 0.8838, 0.1201, 0.8838, 0.876, 0.1279, 0.876, 0.1279, 0.1201, 0.8838, 0.1201, 0.8838, 0.876, 0.1279, 0.876, 0.1279, 0.1201, 0.8838, 0.1201, 0.8838, 0.876, 0.1279, 0.876, 0.1279, 0.1201, 0.8838, 0.1201, 0.8838, 0.876, 0.1279, 0.876, 0.1279, 0.1201, 0.8838, 0.1201, 0.8838, 0.876, 0.1279, 0.876, 0.1279, 0.1201, 0.8838, 0.1201, 0.8838, 0.876, 0.1279, 0.876, 0.1279, 0.1201, 0.8838, 0.1201, 0.8838, 0.876, 0.1279, 0.876, 0.1279, 0.1201, 0.8838, 0.1201, 0.8838, 0.876, 0.1279, 0.1201, 0.8838, 0.1201, 0.8838, 0.876, 0.1279, 0.1201, 0.8838, 0.1201, 0.8838, 0.876, 0.1279, 0.876, 0.1279, 0.1201, 0.8838, 0.1201, 0.8838, 0.876, 0.1279, 0.876, 0.1279, 0.1201, 0.8838, 0.1201, 0.8838, 0.876, 0.1279, 0.876, 0.1279, 0.1201, 0.8838, 0.1201, 0.8838, 0.876, 0.1279, 0.876, 0.1279, 0.1201, 0.8838, 0.1201, 0.8838, 0.876, 0.1279, 0.876, 0.1279, 0.1201, 0.8838, 0.1201, 0.8838, 0.876, 0.1279, 0.876, 0.1279, 0.1201, 0.8838, 0.1201, 0.8838, 0.876, 0.1279, 0.1201, 0.8838, 0.1201, 0.8838, 0.876, 0.1279, 0.1201, 0.8838, 0.1201, 0.8838, 0.876, 0.1279, 0.876, 0.1279, 0.1201, 0.8838, 0.1201, 0.8838, 0.876, 0.1279, 0.876, 0.1279, 0.1201, 0.8838, 0.1201, 0.8838, 0.876, 0.1279, 0.876, 0.1279, 0.1201, 0.8838, 0.1201, 0.8838, 0.876, 0.1279, 0.876, 0.1279, 0.1201, 0.8838, 0.1201, 0.8838, 0.876, 0.1279, 0.876, 0.1279, 0.1201, 0.8838, 0.1201, 0.8838, 0.876, 0.1279, 0.876, 0.1279, 0.1201, 0.8838, 0.1201, 0.8838, 0.876, 0.1279, 0.876, 0.1279, 0.1201, 0.8838, 0.1201, 0.8838, 0.876, 0.1279, 0.876, 0.1279, 0.1201, 0.8838, 0.1201, 0.8838, 0.876, 0.1279, 0.876, 0.1279, 0.1201, 0.8838, 0.1201, 0.8838, 0.876, 0.1279, 0.876, 0.1279, 0.1201, 0.8838, 0.1201, 0.8838, 0.876, 0.1279, 0.876, 0.1279, 0.1201, 0.8838, 0.1201, 0.8838, 0.876, 0.1279, 0.876, 0.1279, 0.1201, 0.8838, 0.1201, 0.8838, 0.876, 0.1279, 0.876, 0.1279, 0.1201, 0.8838, 0.1201, 0.8838, 0.876, 0.1279, 0.876, 0.1279, 0.1201, 0.8838, 0.1201, 0.8838, 0.876, 0.1279, 0.876, 0.1279, 0.1201, 0.8838, 0.1201, 0.8838, 0.876, 0.1279, 0.876, 0.1279, 0.1201, 0.8838, 0.1201, 0.8838, 0.876, 0.1279, 0.876, 0.1279, 0.1201, 0.8838, 0.1201, 0.8838, 0.876, 0.1279, 0.876, 0.1279, 0.1201, 0.8838, 0.1201, 0.8838, 0.876, 0.1279, 0.876, 0.1279, 0.1201, 0.8838, 0.1201, 0.8838, 0.876, 0.1279, 0.876, 0.1279, 0.1201, 0.8838, 0.1201, 0.8838, 0.876, 0.1279, 0.876, 0.1279, 0.1201, 0.8838, 0.1201, 0.8838, 0.876, 0.1279, 0.1201, 0.8838, 0.1201, 0.8838, 0.876, 0.1279, 0.1201, 0.8838, 0.1201, 0.8838, 0.876, 0.1279, 0.876, 0.1279, 0.1201, 0.8838, 0.1201, 0.8838, 0.876, 0.1279, 0.876, 0.1279, 0.1201, 0.8838, 0.1201, 0.8838, 0.876, 0.1279, 0.876, 0.1279, 0.1201, 0.8838, 0.1201, 0.8838, 0.876, 0.1279, 0.876, 0.1279, 0.1201, 0.8838, 0.1201, 0.8838, 0.876, 0.1279, 0.876, 0.1279, 0.1201, 0.8838, 0.1201, 0.8838, 0.876, 0.1279, 0.876, 0.1279, 0.1201, 0.8838, 0.1201, 0.8838, 0.876, 0.1279, 0.1201, 0.8838, 0.1201, 0.8838, 0.876, 0.1279, 0.1201, 0.8838, 0.1201, 0.8838, 0.876, 0.1279, 0.876, 0.1279, 0.1201, 0.8838, 0.1201, 0.8838, 0.876, 0.1279, 0.876, 0.1279, 0.1201, 0.8838, 0.1201, 0.8838, 0.876, 0.1279, 0.876, 0.1279, 0.1201, 0.8838, 0.1201, 0.8838, 0.876, 0.1279, 0.876, 0.1279, 0.1201, 0.8838, 0.1201, 0.8838, 0.876, 0.1279, 0.876, 0.1279, 0.1201, 0.8838, 0.1201, 0.8838, 0.876, 0.1279, 0.876, 0.1279, 0.1201, 0.8838, 0.1201, 0.8838, 0.876, 0.1279, 0.876, 0.1279, 0.1201, 0.8838, 0.1201, 0.8838, 0.876, 0.1279, 0.876, 0.1279, 0.1201, 0.8838, 0.1201, 0.8838, 0.876, 0.1279, 0.876, 0.1279, 0.1201, 0.8838, 0.1201, 0.8838, 0.876, 0.1279, 0.876, 0.1279, 0.1201, 0.8838, 0.1201, 0.8838, 0.876, 0.1279, 0.876, 0.1279, 0.1201, 0.8838, 0.1201, 0.8838, 0.876, 0.1279, 0.876, 0.1279, 0.1201, 0.8838, 0.1201, 0.8838, 0.876, 0.1279, 0.876, 0.1279, 0.1201, 0.8838, 0.1201, 0.8838, 0.876, 0.1279, 0.876, 0.1279, 0.1201, 0.8838, 0.1201, 0.8838, 0.876, 0.1279, 0.876, 0.1279, 0.1201, 0.8838, 0.1201, 0.8838, 0.876, 0.1279, 0.876, 0.1279, 0.1201, 0.8838, 0.1201, 0.8838, 0.876, 0.1279, 0.876, 0.1279, 0.1201, 0.8838, 0.1201, 0.8838, 0.876, 0.1279, 0.876, 0.1279, 0.1201, 0.8838, 0.1201, 0.8838, 0.876, 0.1279, 0.876, 0.1279, 0.1201, 0.8838, 0.1201, 0.8838, 0.876, 0.1279, 0.876, 0.1279, 0.1201, 0.8838, 0.1201, 0.8838, 0.876, 0.1279, 0.876, 0.1279, 0.1201, 0.8838, 0.1201, 0.8838, 0.876, 0.1279, 0.1201, 0.8838, 0.1201, 0.8838, 0.876, 0.1279, 0.1201, 0.8838, 0.1201, 0.8838, 0.876, 0.1279, 0.876, 0.1279, 0.1201, 0.8838, 0.1201, 0.8838, 0.876, 0.1279, 0.876, 0.1279, 0.1201, 0.8838, 0.1201, 0.8838, 0.876, 0.1279, 0.876, 0.1279, 0.1201, 0.8838, 0.1201, 0.8838, 0.876, 0.1279, 0.876, 0.1279, 0.1201, 0.8838, 0.1201, 0.8838, 0.876, 0.1279, 0.876, 0.1279, 0.1201, 0.8838, 0.1201, 0.8838, 0.876, 0.1279, 0.876, 0.1279, 0.1201, 0.8838, 0.1201, 0.8838, 0.876, 0.1279, 0.1201, 0.8838, 0.1201, 0.8838, 0.876, 0.1279, 0.1201, 0.8838, 0.1201, 0.8838, 0.876, 0.1279, 0.876, 0.1279, 0.1201, 0.8838, 0.1201, 0.8838, 0.876, 0.1279, 0.876, 0.1279, 0.1201, 0.8838, 0.1201, 0.8838, 0.876, 0.1279, 0.876, 0.1279, 0.1201, 0.8838, 0.1201, 0.8838, 0.876, 0.1279, 0.876, 0.1279, 0.1201, 0.8838, 0.1201, 0.8838, 0.876, 0.1279, 0.876, 0.1279, 0.1201, 0.8838, 0.1201, 0.8838, 0.876, 0.1279, 0.876, 0.1279, 0.1201, 0.8838, 0.1201, 0.8838, 0.876, 0.1279, 0.876, 0.1279, 0.1201, 0.8838, 0.1201, 0.8838, 0.876, 0.1279, 0.876, 0.1279, 0.1201, 0.8838, 0.1201, 0.8838, 0.876, 0.1279, 0.876, 0.1279, 0.1201, 0.8838, 0.1201, 0.8838, 0.876, 0.1279, 0.876, 0.1279, 0.1201, 0.8838, 0.1201, 0.8838, 0.876, 0.1279, 0.876, 0.1279, 0.1201, 0.8838, 0.1201, 0.8838, 0.876, 0.1279, 0.876, 0.1279, 0.1201, 0.8838, 0.1201, 0.8838, 0.876, 0.1279, 0.876, 0.1279, 0.1201, 0.8838, 0.1201, 0.8838, 0.876, 0.1279, 0.876, 0.1279, 0.1201, 0.8838, 0.1201, 0.8838, 0.876, 0.1279, 0.876, 0.1279, 0.1201, 0.8838, 0.1201, 0.8838, 0.876, 0.1279, 0.876, 0.1279, 0.1201, 0.8838, 0.1201, 0.8838, 0.876, 0.1279, 0.876, 0.1279, 0.1201, 0.8838, 0.1201, 0.8838, 0.876, 0.1279, 0.876, 0.1279, 0.1201, 0.8838, 0.1201, 0.8838, 0.876, 0.1279, 0.876, 0.1279, 0.1201, 0.8838, 0.1201, 0.8838, 0.876, 0.1279, 0.876, 0.1279, 0.1201, 0.8838, 0.1201, 0.8838, 0.876, 0.1279, 0.1201, 0.8838, 0.1201, 0.8838, 0.876, 0.1279, 0.1201, 0.8838, 0.1201, 0.8838, 0.876, 0.1279, 0.876, 0.1279, 0.1201, 0.8838, 0.1201, 0.8838, 0.876, 0.1279, 0.876, 0.1279, 0.1201, 0.8838, 0.1201, 0.8838, 0.876, 0.1279, 0.876, 0.1279, 0.1201, 0.8838, 0.1201, 0.8838, 0.876, 0.1279, 0.876, 0.1279, 0.1201, 0.8838, 0.1201, 0.8838, 0.876, 0.1279, 0.876, 0.1279, 0.1201, 0.8838, 0.1201, 0.8838, 0.876, 0.1279, 0.876, 0.1279, 0.1201, 0.8838, 0.1201, 0.8838, 0.876, 0.1279, 0.1201, 0.8838, 0.1201, 0.8838, 0.876, 0.1279, 0.1201, 0.8838, 0.1201, 0.8838, 0.876, 0.1279, 0.876, 0.1279, 0.1201, 0.8838, 0.1201, 0.8838, 0.876, 0.1279, 0.876, 0.1279, 0.1201, 0.8838, 0.1201, 0.8838, 0.876, 0.1279, 0.876, 0.1279, 0.1201, 0.8838, 0.1201, 0.8838, 0.876, 0.1279, 0.876, 0.1279, 0.1201, 0.8838, 0.1201, 0.8838, 0.876, 0.1279, 0.876, 0.1279, 0.1201, 0.8838, 0.1201, 0.8838, 0.876, 0.1279, 0.876, 0.1279, 0.1201, 0.8838, 0.1201, 0.8838, 0.876, 0.1279, 0.876, 0.1279, 0.1201, 0.8838, 0.1201, 0.8838, 0.876, 0.1279, 0.876, 0.1279, 0.1201, 0.8838, 0.1201, 0.8838, 0.876, 0.1279, 0.876, 0.1279, 0.1201, 0.8838, 0.1201, 0.8838, 0.876, 0.1279, 0.876, 0.1279, 0.1201, 0.8838, 0.1201, 0.8838, 0.876, 0.1279, 0.876, 0.1279, 0.1201, 0.8838, 0.1201, 0.8838, 0.876, 0.1279, 0.876, 0.1279, 0.1201, 0.8838, 0.1201, 0.8838, 0.876, 0.1279, 0.876, 0.1279, 0.1201, 0.8838, 0.1201, 0.8838, 0.876, 0.1279, 0.876, 0.1279, 0.1201, 0.8838, 0.1201, 0.8838, 0.876, 0.1279, 0.876, 0.1279, 0.1201, 0.8838, 0.1201, 0.8838, 0.876, 0.1279, 0.876, 0.1279, 0.1201, 0.8838, 0.1201, 0.8838, 0.876, 0.1279, 0.876, 0.1279, 0.1201, 0.8838, 0.1201, 0.8838, 0.876, 0.1279, 0.876, 0.1279, 0.1201, 0.8838, 0.1201, 0.8838, 0.876, 0.1279, 0.876, 0.1279, 0.1201, 0.8838, 0.1201, 0.8838, 0.876, 0.1279, 0.876, 0.1279, 0.1201, 0.8838, 0.1201, 0.8838, 0.876, 0.1279, 0.876, 0.1279, 0.1201, 0.8838, 0.1201, 0.8838, 0.876, 0.1279, 0.1201, 0.8838, 0.1201, 0.8838, 0.876, 0.1279, 0.1201, 0.8838, 0.1201, 0.8838, 0.876, 0.1279, 0.876, 0.1279, 0.1201, 0.8838, 0.1201, 0.8838, 0.876, 0.1279, 0.876, 0.1279, 0.1201, 0.8838, 0.1201, 0.8838, 0.876, 0.1279, 0.876, 0.1279, 0.1201, 0.8838, 0.1201, 0.8838, 0.876, 0.1279, 0.876, 0.1279, 0.1201, 0.8838, 0.1201, 0.8838, 0.876, 0.1279, 0.876, 0.1279, 0.1201, 0.8838, 0.1201, 0.8838, 0.876, 0.1279, 0.876, 0.1279, 0.1201, 0.8838, 0.1201, 0.8838, 0.876, 0.1279, 0.1201, 0.8838, 0.1201, 0.8838, 0.876, 0.1279, 0.1201, 0.8838, 0.1201, 0.8838, 0.876, 0.1279, 0.876, 0.1279, 0.1201, 0.8838, 0.1201, 0.8838, 0.876, 0.1279, 0.876, 0.1279, 0.1201, 0.8838, 0.1201, 0.8838, 0.876, 0.1279, 0.876, 0.1279, 0.1201, 0.8838, 0.1201, 0.8838, 0.876, 0.1279, 0.876, 0.1279, 0.1201, 0.8838, 0.1201, 0.8838, 0.876, 0.1279, 0.876, 0.1279, 0.1201, 0.8838, 0.1201, 0.8838, 0.876, 0.1279, 0.876, 0.1279, 0.1201, 0.8838, 0.1201, 0.8838, 0.876, 0.1279, 0.876, 0.1279, 0.1201, 0.8838, 0.1201, 0.8838, 0.876, 0.1279, 0.876, 0.1279, 0.1201, 0.8838, 0.1201, 0.8838, 0.876, 0.1279, 0.876, 0.1279, 0.1201, 0.8838, 0.1201, 0.8838, 0.876, 0.1279, 0.876, 0.1279, 0.1201, 0.8838, 0.1201, 0.8838, 0.876, 0.1279, 0.876, 0.1279, 0.1201, 0.8838, 0.1201, 0.8838, 0.876, 0.1279, 0.876, 0.1279, 0.1201, 0.8838, 0.1201, 0.8838, 0.876, 0.1279, 0.876, 0.1279, 0.1201, 0.8838, 0.1201, 0.8838, 0.876, 0.1279, 0.876, 0.1279, 0.1201, 0.8838, 0.1201, 0.8838, 0.876, 0.1279, 0.876, 0.1279, 0.1201, 0.8838, 0.1201, 0.8838, 0.876, 0.1279, 0.876, 0.1279, 0.1201, 0.8838, 0.1201, 0.8838, 0.876, 0.1279, 0.876, 0.1279, 0.1201, 0.8838, 0.1201, 0.8838, 0.876, 0.1279, 0.876, 0.1279, 0.1201, 0.8838, 0.1201, 0.8838, 0.876, 0.1279, 0.876, 0.1279, 0.1201, 0.8838, 0.1201, 0.8838, 0.876, 0.1279, 0.876, 0.1279, 0.1201, 0.8838, 0.1201, 0.8838, 0.876, 0.1279, 0.876, 0.1279, 0.1201, 0.8838, 0.1201, 0.8838, 0.876, 0.1279, 0.1201, 0.8838, 0.1201, 0.8838, 0.876, 0.1279, 0.1201, 0.8838, 0.1201, 0.8838, 0.876, 0.1279, 0.876, 0.1279, 0.1201, 0.8838, 0.1201, 0.8838, 0.876, 0.1279, 0.876, 0.1279, 0.1201, 0.8838, 0.1201, 0.8838, 0.876, 0.1279, 0.876, 0.1279, 0.1201, 0.8838, 0.1201, 0.8838, 0.876, 0.1279, 0.876, 0.1279, 0.1201, 0.8838, 0.1201, 0.8838, 0.876, 0.1279, 0.876, 0.1279, 0.1201, 0.8838, 0.1201, 0.8838, 0.876, 0.1279, 0.876, 0.1279, 0.1201, 0.8838, 0.1201, 0.8838, 0.876, 0.1279, 0.1201, 0.8838, 0.1201, 0.8838, 0.876, 0.1279, 0.1201, 0.8838, 0.1201, 0.8838, 0.876, 0.1279, 0.876, 0.1279, 0.1201, 0.8838, 0.1201, 0.8838, 0.876, 0.1279, 0.876, 0.1279, 0.1201, 0.8838, 0.1201, 0.8838, 0.876, 0.1279, 0.876, 0.1279, 0.1201, 0.8838, 0.1201, 0.8838, 0.876, 0.1279, 0.876, 0.1279, 0.1201, 0.8838, 0.1201, 0.8838, 0.876, 0.1279, 0.876, 0.1279, 0.1201, 0.8838, 0.1201, 0.8838, 0.876, 0.1279, 0.876, 0.1279, 0.1201, 0.8838, 0.1201, 0.8838, 0.876, 0.1279, 0.876, 0.1279, 0.1201, 0.8838, 0.1201, 0.8838, 0.876, 0.1279, 0.876, 0.1279, 0.1201, 0.8838, 0.1201, 0.8838, 0.876, 0.1279, 0.876, 0.1279, 0.1201, 0.8838, 0.1201, 0.8838, 0.876, 0.1279, 0.876, 0.1279, 0.1201, 0.8838, 0.1201, 0.8838, 0.876, 0.1279, 0.876, 0.1279, 0.1201, 0.8838, 0.1201, 0.8838, 0.876, 0.1279, 0.876, 0.1279, 0.1201, 0.8838, 0.1201, 0.8838, 0.876, 0.1279, 0.876, 0.1279, 0.1201, 0.8838, 0.1201, 0.8838, 0.876, 0.1279, 0.876, 0.1279, 0.1201, 0.8838, 0.1201, 0.8838, 0.876, 0.1279, 0.876, 0.1279, 0.1201, 0.8838, 0.1201, 0.8838, 0.876, 0.1279, 0.876, 0.1279, 0.1201, 0.8838, 0.1201, 0.8838, 0.876, 0.1279, 0.876, 0.1279, 0.1201, 0.8838, 0.1201, 0.8838, 0.876, 0.1279, 0.876, 0.1279, 0.1201, 0.8838, 0.1201, 0.8838, 0.876, 0.1279, 0.876, 0.1279, 0.1201, 0.8838, 0.1201, 0.8838, 0.876, 0.1279, 0.876, 0.1279, 0.1201, 0.8838, 0.1201, 0.8838, 0.876, 0.1279, 0.876, 0.1279, 0.1201, 0.8838, 0.1201, 0.8838, 0.876, 0.1279, 0.1201, 0.8838, 0.1201, 0.8838, 0.876, 0.1279, 0.1201, 0.8838, 0.1201, 0.8838, 0.876, 0.1279, 0.876, 0.1279, 0.1201, 0.8838, 0.1201, 0.8838, 0.876, 0.1279, 0.876, 0.1279, 0.1201, 0.8838, 0.1201, 0.8838, 0.876, 0.1279, 0.876, 0.1279, 0.1201, 0.8838, 0.1201, 0.8838, 0.876, 0.1279, 0.876, 0.1279, 0.1201, 0.8838, 0.1201, 0.8838, 0.876, 0.1279, 0.876, 0.1279, 0.1201, 0.8838, 0.1201, 0.8838, 0.876, 0.1279, 0.876, 0.1279, 0.1201, 0.8838, 0.1201, 0.8838, 0.876, 0.1279, 0.876, 0.1279, 0.1201, 0.8838, 0.1201, 0.8838, 0.876, 0.1279, 0.876, 0.1279, 0.1201, 0.8838, 0.1201, 0.8838, 0.876, 0.1279, 0.876, 0.1279, 0.1201, 0.8838, 0.1201, 0.8838, 0.876, 0.1279, 0.876, 0.1279, 0.1201, 0.8838, 0.1201, 0.8838, 0.876, 0.1279, 0.876, 0.1279, 0.1201, 0.8838, 0.1201, 0.8838, 0.876, 0.1279, 0.876, 0.1279, 0.1201, 0.8838, 0.1201, 0.8838, 0.876, 0.1279, 0.876, 0.1279, 0.1201, 0.8838, 0.1201, 0.8838, 0.876, 0.1279, 0.876, 0.1279, 0.1201, 0.8838, 0.1201, 0.8838, 0.876, 0.1279, 0.876, 0.1279, 0.1201, 0.8838, 0.1201, 0.8838, 0.876, 0.1279, 0.876, 0.1279, 0.1201, 0.8838, 0.1201, 0.8838, 0.876, 0.1279, 0.876, 0.1279, 0.1201, 0.8838, 0.1201, 0.8838, 0.876, 0.1279, 0.876, 0.1279, 0.1201, 0.8838, 0.1201, 0.8838, 0.876, 0.1279, 0.876, 0.1279, 0.1201, 0.8838, 0.1201, 0.8838, 0.876, 0.1279, 0.876, 0.1279, 0.1201, 0.8838, 0.1201, 0.8838, 0.876, 0.1279, 0.876, 0.1279, 0.1201, 0.8838, 0.1201, 0.8838, 0.876, 0.1279, 0.1201, 0.8838, 0.1201, 0.8838, 0.876, 0.1279, 0.1201, 0.8838, 0.1201, 0.8838, 0.876, 0.1279, 0.876, 0.1279, 0.1201, 0.8838, 0.1201, 0.8838, 0.876, 0.1279, 0.876, 0.1279, 0.1201, 0.8838, 0.1201, 0.8838, 0.876, 0.1279, 0.876, 0.1279, 0.1201, 0.8838, 0.1201, 0.8838, 0.876, 0.1279, 0.876, 0.1279, 0.1201, 0.8838, 0.1201, 0.8838, 0.876, 0.1279, 0.876, 0.1279, 0.1201, 0.8838, 0.1201, 0.8838, 0.876, 0.1279, 0.876, 0.1279, 0.1201, 0.8838, 0.1201, 0.8838, 0.876, 0.1279, 0.1201, 0.8838, 0.1201, 0.8838, 0.876, 0.1279, 0.1201, 0.8838, 0.1201, 0.8838, 0.876, 0.1279, 0.876, 0.1279, 0.1201, 0.8838, 0.1201, 0.8838, 0.876, 0.1279, 0.876, 0.1279, 0.1201, 0.8838, 0.1201, 0.8838, 0.876, 0.1279, 0.876, 0.1279, 0.1201, 0.8838, 0.1201, 0.8838, 0.876, 0.1279, 0.876, 0.1279, 0.1201, 0.8838, 0.1201, 0.8838, 0.876, 0.1279, 0.876, 0.1279, 0.1201, 0.8838, 0.1201, 0.8838, 0.876, 0.1279, 0.876, 0.1279, 0.1201, 0.8838, 0.1201, 0.8838, 0.876, 0.1279, 0.876, 0.1279, 0.1201, 0.8838, 0.1201, 0.8838, 0.876, 0.1279, 0.876, 0.1279, 0.1201, 0.8838, 0.1201, 0.8838, 0.876, 0.1279, 0.876, 0.1279, 0.1201, 0.8838, 0.1201, 0.8838, 0.876, 0.1279, 0.876, 0.1279, 0.1201, 0.8838, 0.1201, 0.8838, 0.876, 0.1279, 0.876, 0.1279, 0.1201, 0.8838, 0.1201, 0.8838, 0.876, 0.1279, 0.876, 0.1279, 0.1201, 0.8838, 0.1201, 0.8838, 0.876, 0.1279, 0.876, 0.1279, 0.1201, 0.8838, 0.1201, 0.8838, 0.876, 0.1279, 0.876, 0.1279, 0.1201, 0.8838, 0.1201, 0.8838, 0.876, 0.1279, 0.876, 0.1279, 0.1201, 0.8838, 0.1201, 0.8838, 0.876, 0.1279, 0.876, 0.1279, 0.1201, 0.8838, 0.1201, 0.8838, 0.876, 0.1279, 0.876, 0.1279, 0.1201, 0.8838, 0.1201, 0.8838, 0.876, 0.1279, 0.876, 0.1279, 0.1201, 0.8838, 0.1201, 0.8838, 0.876, 0.1279, 0.876, 0.1279, 0.1201, 0.8838, 0.1201, 0.8838, 0.876, 0.1279, 0.876, 0.1279, 0.1201, 0.8838, 0.1201, 0.8838, 0.876, 0.1279, 0.1201, 0.8838, 0.1201, 0.8838, 0.876, 0.1279, 0.1201, 0.8838, 0.1201, 0.8838, 0.876, 0.1279, 0.876, 0.1279, 0.1201, 0.8838, 0.1201, 0.8838, 0.876, 0.1279, 0.876, 0.1279, 0.1201, 0.8838, 0.1201, 0.8838, 0.876, 0.1279, 0.876, 0.1279, 0.1201, 0.8838, 0.1201, 0.8838, 0.876, 0.1279, 0.876, 0.1279, 0.1201, 0.8838, 0.1201, 0.8838, 0.876, 0.1279, 0.876, 0.1279, 0.1201, 0.8838, 0.1201, 0.8838, 0.876, 0.1279, 0.876, 0.1279, 0.1201, 0.8838, 0.1201, 0.8838, 0.876, 0.1279, 0.1201, 0.8838, 0.1201, 0.8838, 0.876, 0.1279, 0.1201, 0.8838, 0.1201, 0.8838, 0.876, 0.1279, 0.876, 0.1279, 0.1201, 0.8838, 0.1201, 0.8838, 0.876, 0.1279, 0.876, 0.1279, 0.1201, 0.8838, 0.1201, 0.8838, 0.876, 0.1279, 0.876, 0.1279, 0.1201, 0.8838, 0.1201, 0.8838, 0.876, 0.1279, 0.876, 0.1279, 0.1201, 0.8838, 0.1201, 0.8838, 0.876, 0.1279, 0.876, 0.1279, 0.1201, 0.8838, 0.1201, 0.8838, 0.876, 0.1279, 0.876, 0.1279, 0.1201, 0.8838, 0.1201, 0.8838, 0.876, 0.1279, 0.876, 0.1279, 0.1201, 0.8838, 0.1201, 0.8838, 0.876, 0.1279, 0.876, 0.1279, 0.1201, 0.8838, 0.1201, 0.8838, 0.876, 0.1279, 0.876, 0.1279, 0.1201, 0.8838, 0.1201, 0.8838, 0.876, 0.1279, 0.876, 0.1279, 0.1201, 0.8838, 0.1201, 0.8838, 0.876, 0.1279, 0.876, 0.1279, 0.1201, 0.8838, 0.1201, 0.8838, 0.876, 0.1279, 0.876, 0.1279, 0.1201, 0.8838, 0.1201, 0.8838, 0.876, 0.1279, 0.876, 0.1279, 0.1201, 0.8838, 0.1201, 0.8838, 0.876, 0.1279, 0.876, 0.1279, 0.1201, 0.8838, 0.1201, 0.8838, 0.876, 0.1279, 0.876, 0.1279, 0.1201, 0.8838, 0.1201, 0.8838, 0.876, 0.1279, 0.876, 0.1279, 0.1201, 0.8838, 0.1201, 0.8838, 0.876, 0.1279, 0.876, 0.1279, 0.1201, 0.8838, 0.1201, 0.8838, 0.876, 0.1279, 0.876, 0.1279, 0.1201, 0.8838, 0.1201, 0.8838, 0.876, 0.1279, 0.876, 0.1279, 0.1201, 0.8838, 0.1201, 0.8838, 0.876, 0.1279, 0.876, 0.1279, 0.1201, 0.8838, 0.1201, 0.8838, 0.876, 0.1279, 0.876, 0.1279, 0.1201, 0.8838, 0.1201, 0.8838, 0.876, 0.1279, 0.1201, 0.8838, 0.1201, 0.8838, 0.876, 0.1279, 0.1201, 0.8838, 0.1201, 0.8838, 0.876, 0.1279, 0.876, 0.1279, 0.1201, 0.8838, 0.1201, 0.8838, 0.876, 0.1279, 0.876, 0.1279, 0.1201, 0.8838, 0.1201, 0.8838, 0.876, 0.1279, 0.876, 0.1279, 0.1201, 0.8838, 0.1201, 0.8838, 0.876, 0.1279, 0.876, 0.1279, 0.1201, 0.8838, 0.1201, 0.8838, 0.876, 0.1279, 0.876, 0.1279, 0.1201, 0.8838, 0.1201, 0.8838, 0.876, 0.1279, 0.876, 0.1279, 0.1201, 0.8838, 0.1201, 0.8838, 0.876, 0.1279, 0.1201, 0.8838, 0.1201, 0.8838, 0.876, 0.1279, 0.1201, 0.8838, 0.1201, 0.8838, 0.876, 0.1279, 0.876, 0.1279, 0.1201, 0.8838, 0.1201, 0.8838, 0.876, 0.1279, 0.876, 0.1279, 0.1201, 0.8838, 0.1201, 0.8838, 0.876, 0.1279, 0.876, 0.1279, 0.1201, 0.8838, 0.1201, 0.8838, 0.876, 0.1279, 0.876, 0.1279, 0.1201, 0.8838, 0.1201, 0.8838, 0.876, 0.1279, 0.876, 0.1279, 0.1201, 0.8838, 0.1201, 0.8838, 0.876, 0.1279, 0.876, 0.1279, 0.1201, 0.8838, 0.1201, 0.8838, 0.876, 0.1279, 0.876, 0.1279, 0.1201, 0.8838, 0.1201, 0.8838, 0.876, 0.1279, 0.876, 0.1279, 0.1201, 0.8838, 0.1201, 0.8838, 0.876, 0.1279, 0.876, 0.1279, 0.1201, 0.8838, 0.1201, 0.8838, 0.876, 0.1279, 0.876, 0.1279, 0.1201, 0.8838, 0.1201, 0.8838, 0.876, 0.1279, 0.876, 0.1279, 0.1201, 0.8838, 0.1201, 0.8838, 0.876, 0.1279, 0.876, 0.1279, 0.1201, 0.8838, 0.1201, 0.8838, 0.876, 0.1279, 0.876, 0.1279, 0.1201, 0.8838, 0.1201, 0.8838, 0.876, 0.1279, 0.876, 0.1279, 0.1201, 0.8838, 0.1201, 0.8838, 0.876, 0.1279, 0.876, 0.1279, 0.1201, 0.8838, 0.1201, 0.8838, 0.876, 0.1279, 0.876, 0.1279, 0.1201, 0.8838, 0.1201, 0.8838, 0.876, 0.1279, 0.876, 0.1279, 0.1201, 0.8838, 0.1201, 0.8838, 0.876, 0.1279, 0.876, 0.1279, 0.1201, 0.8838, 0.1201, 0.8838, 0.876, 0.1279, 0.876, 0.1279, 0.1201, 0.8838, 0.1201, 0.8838, 0.876, 0.1279, 0.876, 0.1279, 0.1201, 0.8838, 0.1201, 0.8838, 0.876, 0.1279, 0.876, 0.1279, 0.1201, 0.8838, 0.1201, 0.8838, 0.876, 0.1279, 0.1201, 0.8838, 0.1201, 0.8838, 0.876, 0.1279, 0.1201, 0.8838, 0.1201, 0.8838, 0.876, 0.1279, 0.876, 0.1279, 0.1201, 0.8838, 0.1201, 0.8838, 0.876, 0.1279, 0.876, 0.1279, 0.1201, 0.8838, 0.1201, 0.8838, 0.876, 0.1279, 0.876, 0.1279, 0.1201, 0.8838, 0.1201, 0.8838, 0.876, 0.1279, 0.876, 0.1279, 0.1201, 0.8838, 0.1201, 0.8838, 0.876, 0.1279, 0.876, 0.1279, 0.1201, 0.8838, 0.1201, 0.8838, 0.876, 0.1279, 0.876, 0.1279, 0.1201, 0.8838, 0.1201, 0.8838, 0.876, 0.1279, 0.1201, 0.8838, 0.1201, 0.8838, 0.876, 0.1279, 0.1201, 0.8838, 0.1201, 0.8838, 0.876, 0.1279, 0.876, 0.1279, 0.1201, 0.8838, 0.1201, 0.8838, 0.876, 0.1279, 0.876, 0.1279, 0.1201, 0.8838, 0.1201, 0.8838, 0.876, 0.1279, 0.876, 0.1279, 0.1201, 0.8838, 0.1201, 0.8838, 0.876, 0.1279, 0.876, 0.1279, 0.1201, 0.8838, 0.1201, 0.8838, 0.876, 0.1279, 0.876, 0.1279, 0.1201, 0.8838, 0.1201, 0.8838, 0.876, 0.1279, 0.876, 0.1279, 0.1201, 0.8838, 0.1201, 0.8838, 0.876, 0.1279, 0.876, 0.1279, 0.1201, 0.8838, 0.1201, 0.8838, 0.876, 0.1279, 0.876, 0.1279, 0.1201, 0.8838, 0.1201, 0.8838, 0.876, 0.1279, 0.876, 0.1279, 0.1201, 0.8838, 0.1201, 0.8838, 0.876, 0.1279, 0.876, 0.1279, 0.1201, 0.8838, 0.1201, 0.8838, 0.876, 0.1279, 0.876, 0.1279, 0.1201, 0.8838, 0.1201, 0.8838, 0.876, 0.1279, 0.876, 0.1279, 0.1201, 0.8838, 0.1201, 0.8838, 0.876, 0.1279, 0.876, 0.1279, 0.1201, 0.8838, 0.1201, 0.8838, 0.876, 0.1279, 0.876, 0.1279, 0.1201, 0.8838, 0.1201, 0.8838, 0.876, 0.1279, 0.876, 0.1279, 0.1201, 0.8838, 0.1201, 0.8838, 0.876, 0.1279, 0.876, 0.1279, 0.1201, 0.8838, 0.1201, 0.8838, 0.876, 0.1279, 0.876, 0.1279, 0.1201, 0.8838, 0.1201, 0.8838, 0.876, 0.1279, 0.876, 0.1279, 0.1201, 0.8838, 0.1201, 0.8838, 0.876, 0.1279, 0.876, 0.1279, 0.1201, 0.8838, 0.1201, 0.8838, 0.876, 0.1279, 0.876, 0.1279, 0.1201, 0.8838, 0.1201, 0.8838, 0.876, 0.1279, 0.876, 0.1279, 0.1201, 0.8838, 0.1201, 0.8838, 0.876, 0.1279, 0.1201, 0.8838, 0.1201, 0.8838, 0.876, 0.1279, 0.1201, 0.8838, 0.1201, 0.8838, 0.876, 0.1279, 0.876, 0.1279, 0.1201, 0.8838, 0.1201, 0.8838, 0.876, 0.1279, 0.876, 0.1279, 0.1201, 0.8838, 0.1201, 0.8838, 0.876, 0.1279, 0.876, 0.1279, 0.1201, 0.8838, 0.1201, 0.8838, 0.876, 0.1279, 0.876, 0.1279, 0.1201, 0.8838, 0.1201, 0.8838, 0.876, 0.1279, 0.876, 0.1279, 0.1201, 0.8838, 0.1201, 0.8838, 0.876, 0.1279, 0.876, 0.1279, 0.1201, 0.8838, 0.1201, 0.8838, 0.876, 0.1279, 0.1201, 0.8838, 0.1201, 0.8838, 0.876, 0.1279, 0.1201, 0.8838, 0.1201, 0.8838, 0.876, 0.1279, 0.876, 0.1279, 0.1201, 0.8838, 0.1201, 0.8838, 0.876, 0.1279, 0.876, 0.1279, 0.1201, 0.8838, 0.1201, 0.8838, 0.876, 0.1279, 0.876, 0.1279, 0.1201, 0.8838, 0.1201, 0.8838, 0.876, 0.1279, 0.876, 0.1279, 0.1201, 0.8838, 0.1201, 0.8838, 0.876, 0.1279, 0.876, 0.1279, 0.1201, 0.8838, 0.1201, 0.8838, 0.876, 0.1279, 0.876, 0.1279, 0.1201, 0.8838, 0.1201, 0.8838, 0.876, 0.1279, 0.876, 0.1279, 0.1201, 0.8838, 0.1201, 0.8838, 0.876, 0.1279, 0.876, 0.1279, 0.1201, 0.8838, 0.1201, 0.8838, 0.876, 0.1279, 0.876, 0.1279, 0.1201, 0.8838, 0.1201, 0.8838, 0.876, 0.1279, 0.876, 0.1279, 0.1201, 0.8838, 0.1201, 0.8838, 0.876, 0.1279, 0.876, 0.1279, 0.1201, 0.8838, 0.1201, 0.8838, 0.876, 0.1279, 0.876, 0.1279, 0.1201, 0.8838, 0.1201, 0.8838, 0.876, 0.1279, 0.876, 0.1279, 0.1201, 0.8838, 0.1201, 0.8838, 0.876, 0.1279, 0.876, 0.1279, 0.1201, 0.8838, 0.1201, 0.8838, 0.876, 0.1279, 0.876, 0.1279, 0.1201, 0.8838, 0.1201, 0.8838, 0.876, 0.1279, 0.876, 0.1279, 0.1201, 0.8838, 0.1201, 0.8838, 0.876, 0.1279, 0.876, 0.1279, 0.1201, 0.8838, 0.1201, 0.8838, 0.876, 0.1279, 0.876, 0.1279, 0.1201, 0.8838, 0.1201, 0.8838, 0.876, 0.1279, 0.876, 0.1279, 0.1201, 0.8838, 0.1201, 0.8838, 0.876, 0.1279, 0.876, 0.1279, 0.1201, 0.8838, 0.1201, 0.8838, 0.876, 0.1279, 0.876, 0.1279, 0.1201, 0.8838, 0.1201, 0.8838, 0.876, 0.1279, 0.1201, 0.8838, 0.1201, 0.8838, 0.876, 0.1279, 0.1201, 0.8838, 0.1201, 0.8838, 0.876, 0.1279, 0.876, 0.1279, 0.1201, 0.8838, 0.1201, 0.8838, 0.876, 0.1279, 0.876, 0.1279, 0.1201, 0.8838, 0.1201, 0.8838, 0.876, 0.1279, 0.876, 0.1279, 0.1201, 0.8838, 0.1201, 0.8838, 0.876, 0.1279, 0.876, 0.1279, 0.1201, 0.8838, 0.1201, 0.8838, 0.876, 0.1279, 0.876, 0.1279, 0.1201, 0.8838, 0.1201, 0.8838, 0.876, 0.1279, 0.876, 0.1279, 0.1201, 0.8838, 0.1201, 0.8838, 0.876, 0.1279, 0.1201, 0.8838, 0.1201, 0.8838, 0.876, 0.1279, 0.876, 0.1279, 0.1201, 0.8838, 0.1201, 0.8838, 0.876, 0.1279, 0.876, 0.1279, 0.1201, 0.8838, 0.1201, 0.8838, 0.876, 0.1279, 0.876, 0.1279, 0.1201, 0.8838, 0.1201, 0.8838, 0.876, 0.1279, 0.876, 0.1279, 0.1201, 0.8838, 0.1201, 0.8838, 0.876, 0.1279, 0.876, 0.1279, 0.1201, 0.8838, 0.1201, 0.8838, 0.876, 0.1279, 0.876, 0.1279, 0.1201, 0.8838, 0.1201, 0.8838, 0.876, 0.1279, 0.876, 0.1279, 0.1201, 0.8838, 0.1201, 0.8838, 0.876, 0.1279, 0.876, 0.1279, 0.1201, 0.8838, 0.1201, 0.8838, 0.876, 0.1279, 0.876, 0.1279, 0.1201, 0.8838, 0.1201, 0.8838, 0.876, 0.1279, 0.876, 0.1279, 0.1201, 0.8838, 0.1201, 0.8838, 0.876, 0.1279, 0.876, 0.1279, 0.1201, 0.8838, 0.1201, 0.8838, 0.876, 0.1279, 0.876, 0.1279, 0.1201, 0.8838, 0.1201, 0.8838, 0.876, 0.1279, 0.876, 0.1279, 0.1201, 0.8838, 0.1201, 0.8838, 0.876, 0.1279, 0.876, 0.1279, 0.1201, 0.8838, 0.1201, 0.8838, 0.876, 0.1279, 0.1201, 0.8838, 0.1201, 0.8838, 0.876, 0.1279, 0.876, 0.1279, 0.1201, 0.8838, 0.1201, 0.8838, 0.876, 0.1279, 0.876, 0.1279, 0.1201, 0.8838, 0.1201, 0.8838, 0.876, 0.1279, 0.876, 0.1279, 0.1201, 0.8838, 0.1201, 0.8838, 0.876, 0.1279, 0.876, 0.1279, 0.1201, 0.8838, 0.1201, 0.8838, 0.876, 0.1279, 0.876, 0.1279, 0.1201, 0.8838, 0.1201, 0.8838, 0.876, 0.1279, 0.876, 0.1279, 0.1201, 0.8838, 0.1201, 0.8838, 0.876, 0.1279, 0.1201, 0.8838, 0.1201, 0.8838, 0.876, 0.1279, 0.1201, 0.8838, 0.1201, 0.8838, 0.876, 0.1279, 0.876, 0.1279, 0.1201, 0.8838, 0.1201, 0.8838, 0.876, 0.1279, 0.876, 0.1279, 0.1201, 0.8838, 0.1201, 0.8838, 0.876, 0.1279, 0.876, 0.1279, 0.1201, 0.8838, 0.1201, 0.8838, 0.876, 0.1279, 0.876, 0.1279, 0.1201, 0.8838, 0.1201, 0.8838, 0.876, 0.1279, 0.876, 0.1279, 0.1201, 0.8838, 0.1201, 0.8838, 0.876, 0.1279, 0.876, 0.1279, 0.1201, 0.8838, 0.1201, 0.8838, 0.876, 0.1279, 0.876, 0.1279, 0.1201, 0.8838, 0.1201, 0.8838, 0.876, 0.1279, 0.876])
me_sphere.use_remesh_preserve_volume = False
me_sphere.use_remesh_preserve_attributes = False
me_sphere.use_mirror_vertex_groups = False
me_sphere.update()

# ---- objects
ob_sphere = bpy.data.objects.new('Sphere', me_sphere)
ob_lamp = bpy.data.objects.new('Lamp', light_lamp)
ob_camera = bpy.data.objects.new('Camera', cam_camera)

# ---- transforms, parenting, visibility, modifiers, constraints
ob_sphere.location = (-0.5003, -0.8401, 1.0)
ob_sphere.lineart.crease_threshold = 0.0
ob_lamp.location = (4.076, 1.005, 5.904)
ob_lamp.rotation_euler = (0.6503, 0.05522, 1.866)
ob_lamp.lock_rotations_4d = False
ob_lamp.empty_display_type = 'ARROWS'
ob_lamp.color = (0.0, 0.0, 0.0, 0.0)
ob_lamp.lineart.crease_threshold = 0.0
ob_camera.location = (7.481, -6.508, 5.344)
ob_camera.rotation_euler = (1.109, 0.0, 0.8149)
ob_camera.lock_rotations_4d = False
ob_camera.empty_display_type = 'ARROWS'
ob_camera.color = (0.0, 0.0, 0.0, 0.0)
ob_camera.display_type = 'WIRE'
ob_camera.lineart.crease_threshold = 0.0

# ---- collection membership
col_collection_1.objects.link(ob_sphere)
col_collection_1.objects.link(ob_lamp)
col_collection_1.objects.link(ob_camera)

# ---- scene / render settings (as saved in the file)
scene.camera = ob_camera
scene.frame_start = 1; scene.frame_end = 250; scene.frame_set(1)
scene.render.engine = 'BLENDER_EEVEE_NEXT'
scene.render.resolution_percentage = 50
scene.render.dither_intensity = 0.0
scene.cycles.use_denoising = False
scene.cycles.samples = 128
scene.cycles.sampling_pattern = 'TABULATED_SOBOL'
scene.cycles.light_sampling_threshold = 0.0
scene.cycles.use_adaptive_sampling = False
scene.cycles.use_light_tree = False
scene.cycles.blur_glossy = 0.0
scene.cycles.sample_clamp_indirect = 0.0
scene.view_settings.view_transform = 'Standard'
bpy.context.view_layer.update()
